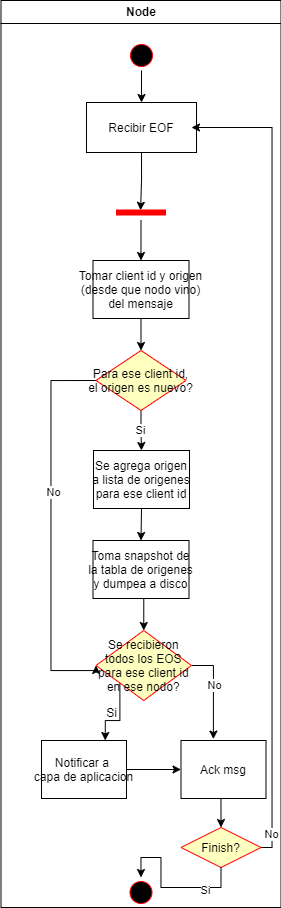

The diagram above was exported from draw.io. Its source (the exported page's mxGraphModel, read from the mxfile embedded in the PNG):
<mxGraphModel dx="1518" dy="674" grid="1" gridSize="10" guides="1" tooltips="1" connect="1" arrows="1" fold="1" page="1" pageScale="1" pageWidth="1169" pageHeight="826" background="none" math="0" shadow="0">
  <root>
    <mxCell id="0" />
    <mxCell id="1" parent="0" />
    <mxCell id="2" value="Node" style="swimlane;whiteSpace=wrap" vertex="1" parent="1">
      <mxGeometry x="274.5" y="1233" width="280" height="907" as="geometry" />
    </mxCell>
    <mxCell id="3" style="edgeStyle=orthogonalEdgeStyle;rounded=0;orthogonalLoop=1;jettySize=auto;html=1;exitX=0.5;exitY=1;exitDx=0;exitDy=0;entryX=0.5;entryY=0;entryDx=0;entryDy=0;" edge="1" parent="2" source="4" target="6">
      <mxGeometry relative="1" as="geometry" />
    </mxCell>
    <mxCell id="4" value="" style="ellipse;shape=startState;fillColor=#000000;strokeColor=#ff0000;" vertex="1" parent="2">
      <mxGeometry x="125.5" y="40" width="30" height="30" as="geometry" />
    </mxCell>
    <mxCell id="5" style="edgeStyle=orthogonalEdgeStyle;rounded=0;orthogonalLoop=1;jettySize=auto;html=1;exitX=0.5;exitY=1;exitDx=0;exitDy=0;entryX=0.508;entryY=0.647;entryDx=0;entryDy=0;entryPerimeter=0;" edge="1" parent="2" source="6" target="8">
      <mxGeometry relative="1" as="geometry" />
    </mxCell>
    <mxCell id="6" value="Recibir EOF" style="" vertex="1" parent="2">
      <mxGeometry x="85.5" y="102" width="110" height="50" as="geometry" />
    </mxCell>
    <mxCell id="7" style="edgeStyle=orthogonalEdgeStyle;rounded=0;orthogonalLoop=1;jettySize=auto;html=1;" edge="1" parent="2" source="8" target="10">
      <mxGeometry relative="1" as="geometry" />
    </mxCell>
    <mxCell id="8" value="" style="shape=line;strokeWidth=6;strokeColor=#ff0000;rotation=90;direction=south;" vertex="1" parent="2">
      <mxGeometry x="132.5" y="187" width="15" height="50" as="geometry" />
    </mxCell>
    <mxCell id="9" style="edgeStyle=orthogonalEdgeStyle;rounded=0;orthogonalLoop=1;jettySize=auto;html=1;exitX=0.5;exitY=1;exitDx=0;exitDy=0;entryX=0.5;entryY=0;entryDx=0;entryDy=0;" edge="1" parent="2" source="10" target="14">
      <mxGeometry relative="1" as="geometry" />
    </mxCell>
    <mxCell id="10" value="Tomar client id y origen &#10;(desde que nodo vino) &#10;del mensaje" style="" vertex="1" parent="2">
      <mxGeometry x="92" y="260" width="96" height="58" as="geometry" />
    </mxCell>
    <mxCell id="11" value="Si" style="edgeStyle=orthogonalEdgeStyle;rounded=0;orthogonalLoop=1;jettySize=auto;html=1;exitX=0.5;exitY=1;exitDx=0;exitDy=0;entryX=0.5;entryY=0;entryDx=0;entryDy=0;" edge="1" parent="2" source="14" target="16">
      <mxGeometry relative="1" as="geometry" />
    </mxCell>
    <mxCell id="12" style="edgeStyle=orthogonalEdgeStyle;rounded=0;orthogonalLoop=1;jettySize=auto;html=1;exitX=0;exitY=0.5;exitDx=0;exitDy=0;entryX=0;entryY=0.5;entryDx=0;entryDy=0;" edge="1" parent="2" source="14" target="22">
      <mxGeometry relative="1" as="geometry">
        <Array as="points">
          <mxPoint x="50" y="380" />
          <mxPoint x="50" y="670" />
        </Array>
      </mxGeometry>
    </mxCell>
    <mxCell id="13" value="No" style="edgeLabel;html=1;align=center;verticalAlign=middle;resizable=0;points=[];" connectable="0" vertex="1" parent="12">
      <mxGeometry x="-0.1884" y="2" relative="1" as="geometry">
        <mxPoint as="offset" />
      </mxGeometry>
    </mxCell>
    <mxCell id="14" value="Para ese client id,&#10;el origen es nuevo?" style="rhombus;fillColor=#ffffc0;strokeColor=#ff0000;" vertex="1" parent="2">
      <mxGeometry x="95" y="350" width="90" height="60" as="geometry" />
    </mxCell>
    <mxCell id="15" style="edgeStyle=orthogonalEdgeStyle;rounded=0;orthogonalLoop=1;jettySize=auto;html=1;exitX=0.5;exitY=1;exitDx=0;exitDy=0;entryX=0.5;entryY=0;entryDx=0;entryDy=0;" edge="1" parent="2" source="16" target="18">
      <mxGeometry relative="1" as="geometry" />
    </mxCell>
    <mxCell id="16" value="Se agrega origen&#10;a lista de origenes&#10;para ese client id" style="" vertex="1" parent="2">
      <mxGeometry x="92.5" y="450" width="96" height="58" as="geometry" />
    </mxCell>
    <mxCell id="17" style="edgeStyle=orthogonalEdgeStyle;rounded=0;orthogonalLoop=1;jettySize=auto;html=1;exitX=0.5;exitY=1;exitDx=0;exitDy=0;entryX=0.5;entryY=0;entryDx=0;entryDy=0;" edge="1" parent="2" source="18" target="22">
      <mxGeometry relative="1" as="geometry" />
    </mxCell>
    <mxCell id="18" value="Toma snapshot de&#10;la tabla de origenes&#10;y dumpea a disco" style="" vertex="1" parent="2">
      <mxGeometry x="92" y="540" width="96" height="58" as="geometry" />
    </mxCell>
    <mxCell id="19" style="edgeStyle=orthogonalEdgeStyle;rounded=0;orthogonalLoop=1;jettySize=auto;html=1;exitX=0;exitY=1;exitDx=0;exitDy=0;entryX=0.75;entryY=0;entryDx=0;entryDy=0;" edge="1" parent="2" source="22" target="26">
      <mxGeometry relative="1" as="geometry" />
    </mxCell>
    <mxCell id="20" style="edgeStyle=orthogonalEdgeStyle;rounded=0;orthogonalLoop=1;jettySize=auto;html=1;exitX=1;exitY=0.5;exitDx=0;exitDy=0;entryX=0.381;entryY=-0.024;entryDx=0;entryDy=0;entryPerimeter=0;" edge="1" parent="2" source="22" target="24">
      <mxGeometry relative="1" as="geometry" />
    </mxCell>
    <mxCell id="21" value="No" style="edgeLabel;html=1;align=center;verticalAlign=middle;resizable=0;points=[];" connectable="0" vertex="1" parent="20">
      <mxGeometry x="-0.1352" relative="1" as="geometry">
        <mxPoint as="offset" />
      </mxGeometry>
    </mxCell>
    <mxCell id="22" value="Se recibieron&#10;todos los EOS&#10;para ese client id &#10;en ese nodo?" style="rhombus;fillColor=#ffffc0;strokeColor=#ff0000;" vertex="1" parent="2">
      <mxGeometry x="95" y="630" width="95.5" height="70" as="geometry" />
    </mxCell>
    <mxCell id="23" style="edgeStyle=orthogonalEdgeStyle;rounded=0;orthogonalLoop=1;jettySize=auto;html=1;exitX=0.5;exitY=1;exitDx=0;exitDy=0;entryX=0.5;entryY=0;entryDx=0;entryDy=0;" edge="1" parent="2" source="24" target="30">
      <mxGeometry relative="1" as="geometry" />
    </mxCell>
    <mxCell id="24" value="Ack msg" style="" vertex="1" parent="2">
      <mxGeometry x="180" y="740" width="85" height="58" as="geometry" />
    </mxCell>
    <mxCell id="25" style="edgeStyle=orthogonalEdgeStyle;rounded=0;orthogonalLoop=1;jettySize=auto;html=1;exitX=1;exitY=0.5;exitDx=0;exitDy=0;entryX=0;entryY=0.5;entryDx=0;entryDy=0;" edge="1" parent="2" source="26" target="24">
      <mxGeometry relative="1" as="geometry" />
    </mxCell>
    <mxCell id="26" value="Notificar a &#10;capa de aplicacion" style="" vertex="1" parent="2">
      <mxGeometry x="40.5" y="740" width="85" height="58" as="geometry" />
    </mxCell>
    <mxCell id="27" value="Si" style="text;html=1;align=center;verticalAlign=middle;resizable=0;points=[];autosize=1;strokeColor=none;fillColor=none;" vertex="1" parent="2">
      <mxGeometry x="95" y="698" width="30" height="30" as="geometry" />
    </mxCell>
    <mxCell id="28" style="edgeStyle=orthogonalEdgeStyle;rounded=0;orthogonalLoop=1;jettySize=auto;html=1;exitX=1;exitY=0.5;exitDx=0;exitDy=0;entryX=1;entryY=0.5;entryDx=0;entryDy=0;" edge="1" parent="2">
      <mxGeometry relative="1" as="geometry">
        <mxPoint x="255" y="847" as="sourcePoint" />
        <mxPoint x="190.5" y="127" as="targetPoint" />
        <Array as="points">
          <mxPoint x="271" y="847" />
          <mxPoint x="271" y="127" />
        </Array>
      </mxGeometry>
    </mxCell>
    <mxCell id="29" value="No" style="edgeLabel;html=1;align=center;verticalAlign=middle;resizable=0;points=[];" vertex="1" connectable="0" parent="28">
      <mxGeometry x="-0.9285" y="1" relative="1" as="geometry">
        <mxPoint as="offset" />
      </mxGeometry>
    </mxCell>
    <mxCell id="30" value="Finish?" style="rhombus;fillColor=#ffffc0;strokeColor=#ff0000;" vertex="1" parent="2">
      <mxGeometry x="180" y="827" width="80" height="40" as="geometry" />
    </mxCell>
    <mxCell id="31" value="" style="ellipse;shape=startState;fillColor=#000000;strokeColor=#ff0000;" vertex="1" parent="1">
      <mxGeometry x="399.5" y="2110" width="30" height="30" as="geometry" />
    </mxCell>
    <mxCell id="32" style="edgeStyle=orthogonalEdgeStyle;rounded=0;orthogonalLoop=1;jettySize=auto;html=1;exitX=0.5;exitY=1;exitDx=0;exitDy=0;entryX=0.5;entryY=0;entryDx=0;entryDy=0;" edge="1" source="30" target="31" parent="1">
      <mxGeometry relative="1" as="geometry" />
    </mxCell>
    <mxCell id="33" value="Si" style="edgeLabel;html=1;align=center;verticalAlign=middle;resizable=0;points=[];" vertex="1" connectable="0" parent="32">
      <mxGeometry x="-0.508" y="2" relative="1" as="geometry">
        <mxPoint as="offset" />
      </mxGeometry>
    </mxCell>
  </root>
</mxGraphModel>